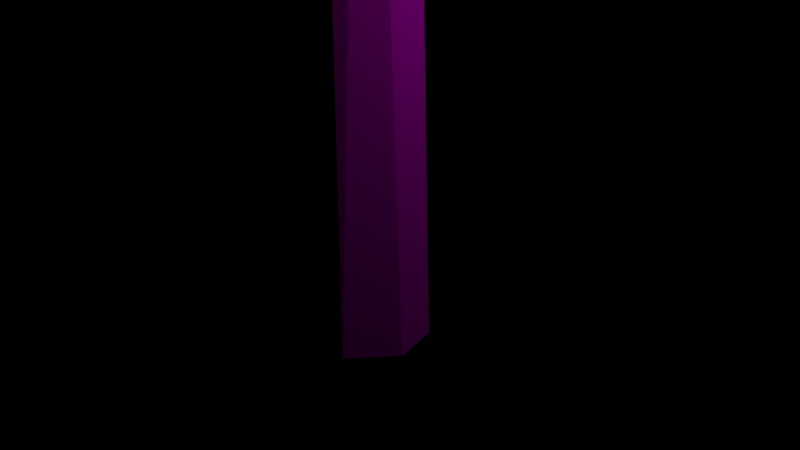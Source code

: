 # Source: Tree1.blend  (saved by Blender 2.79.0; exported with 4.5.12 LTS)
import bpy
from mathutils import Matrix  # noqa: F401  (used for matrix-valued properties, if any)

bpy.ops.wm.read_factory_settings(use_empty=True)
scene = bpy.context.scene
scene.name = 'Scene'

# ---- collections
col_collection_1 = bpy.data.collections.new('Collection 1'); scene.collection.children.link(col_collection_1)

# ---- images (referenced by path relative to the original .blend; pixels are not part of the script)
import os
ASSET_DIR = os.environ.get("B2B_ASSET_DIR", "")  # directory of the original .blend (textures are referenced by path, not embedded)
HERE = os.path.dirname(os.path.abspath(__file__))  # packed textures are extracted next to this script under _unpacked/

def load_image(name, relpath, width, height, colorspace="sRGB"):
    """Load a texture the original file referenced (path relative to the .blend, or extracted next to this script)."""
    p = next((c for c in (os.path.join(HERE, relpath), os.path.join(ASSET_DIR, relpath)) if relpath and os.path.exists(c)), "")
    if p:
        img = bpy.data.images.load(p, check_existing=True)
        img.name = name
    else:  # same state as the original file: an image datablock whose file is absent (Cycles renders it pink)
        img = bpy.data.images.new(name, width, height)
        img.source = "FILE"
        img.filepath = "//" + (relpath or name)
    img.colorspace_settings.name = colorspace
    return img
img_leafcolor = load_image('LeafColor', 'LeafColor.png', 1024, 1024, 'sRGB')
img_trunk = load_image('Trunk', 'Trunk1.png', 1024, 1024, 'sRGB')

# ---- materials (node trees are filled in below, after node groups)
mat_leaf = bpy.data.materials.new('Leaf')
mat_leaf.alpha_threshold = 0.0
mat_leaf.roughness = 0.5
mat_trunk = bpy.data.materials.new('Trunk')
mat_trunk.alpha_threshold = 0.0
mat_trunk.roughness = 0.5

# ---- material node trees
mat_leaf.use_nodes = True; mat_leaf.node_tree.nodes.clear()
_N = mat_leaf.node_tree.nodes; _L = mat_leaf.node_tree.links
n0 = _N.new('ShaderNodeOutputMaterial'); n0.name = 'Material Output'; n0.location = (300, 300)
n1 = _N.new('ShaderNodeBsdfDiffuse'); n1.name = 'Diffuse BSDF'; n1.location = (10, 300)
n2 = _N.new('ShaderNodeTexImage'); n2.name = 'Image Texture'; n2.location = (-187, 316)
n2.width = 140
n2.image = img_leafcolor
_L.new(n1.outputs[0], n0.inputs[0])
_L.new(n2.outputs[0], n1.inputs[0])
n0.is_active_output = True
mat_trunk.use_nodes = True; mat_trunk.node_tree.nodes.clear()
_N = mat_trunk.node_tree.nodes; _L = mat_trunk.node_tree.links
n0 = _N.new('ShaderNodeOutputMaterial'); n0.name = 'Material Output'; n0.location = (300, 300)
n1 = _N.new('ShaderNodeBsdfDiffuse'); n1.name = 'Diffuse BSDF'; n1.location = (10, 300)
n2 = _N.new('ShaderNodeTexImage'); n2.name = 'Image Texture'; n2.location = (-150, 300)
n2.width = 140
n2.image = img_trunk
_L.new(n1.outputs[0], n0.inputs[0])
_L.new(n2.outputs[0], n1.inputs[0])
n0.is_active_output = True

# ---- cameras
cam_camera = bpy.data.cameras.new('Camera')
cam_camera.clip_end = 100.0
cam_camera.lens = 35.0
cam_camera.sensor_width = 32.0
cam_camera.sensor_height = 18.0
cam_camera.ortho_scale = 7.314
cam_camera.dof.focus_distance = 0.0

# ---- lights
light_lamp = bpy.data.lights.new('Lamp', 'POINT')
light_lamp.transmission_factor = 0.0
light_lamp.cutoff_distance = 30.0
light_lamp.energy = 100.0
light_lamp.shadow_buffer_clip_start = 1.001
light_lamp.shadow_soft_size = 0.1
light_lamp.shadow_maximum_resolution = 0.006
light_lamp.use_absolute_resolution = True

# ---- meshes
me_icosphere_001 = bpy.data.meshes.new('Icosphere.001')
me_icosphere_001.from_pydata([(-2.295, 0.1424, -0.1561), (-1.294, 1.117, -0.1565), (-1.955, 0.7906, 0.4578), (-1.015, -0.3674, 1.42), (-1.31, -0.6404, -0.9348), (-1.221, 0.2612, -1.118), (-1.95, 0.2287, -0.7877), (-0.4897, 0.7412, -0.4772), (-2.201, -0.5227, -0.2533), (-1.955, -0.8967, 0.4578), (-2.126, -0.05308, 0.8213), (-1.624, -0.7653, 1.089), (-1.624, 0.6591, 1.089), (-0.8074, 0.7991, 1.042), (-1.103, -0.9046, -0.6496), (-1.035, -1.219, 0.1371), (-0.4791, -1.148, -1.09), (0.0003134, -1.411, -0.8264), (-0.09407, -0.5253, -0.8527), (-0.9677, -1.109, -0.8777), (0.3548, -1.089, -0.5344), (-0.5277, -1.716, -0.4514), (-0.04448, -1.636, -0.04431), (-0.8072, -1.611, 0.02064), (-0.06002, -1.403, 0.3749), (-0.7306, -1.089, 0.5063), (0.8475, 0.2792, -0.5238), (0.08788, -0.8906, 0.4062), (0.8497, -0.2723, 0.5238), (-0.224, -0.01769, 0.9807), (0.6149, -0.4522, -0.6949), (0.4256, 0.6136, -0.7314), (-0.08896, 0.2648, -0.9934), (1.044, 1.276e-08, 0.05359), (0.2662, 1.027, 0.07729), (-0.338, -0.7739, 0.5518), (0.3036, -0.2669, 0.9745), (0.3832, 0.6855, 0.7167), (0.285, -0.7765, -0.5572), (0.3399, -0.9114, 0.0342), (-0.4998, 0.1904, -0.8661), (-0.4216, -0.3582, -0.7542), (-0.5795, -0.4689, -0.8879), (-0.3963, 0.8723, 0.102), (-1.195, -1.099, -0.3611), (-0.3908, 0.7537, 0.5102), (-0.2601, 0.4503, 0.8144), (-0.2138, -0.5708, 0.7385)], [], [(5, 42, 4), (5, 4, 6), (1, 6, 2), (44, 15, 9), (25, 47, 3), (2, 10, 12), (29, 13, 3), (29, 46, 13), (13, 12, 3), (12, 11, 3), (12, 10, 11), (10, 9, 11), (11, 25, 3), (3, 47, 29), (13, 45, 43), (1, 12, 13), (1, 2, 12), (0, 10, 2), (0, 8, 10), (8, 9, 10), (9, 15, 11), (15, 25, 11), (43, 1, 13), (43, 7, 1), (2, 6, 0), (8, 44, 9), (40, 5, 7), (5, 1, 7), (5, 6, 1), (6, 8, 0), (6, 4, 8), (4, 44, 8), (42, 5, 40), (4, 42, 14), (16, 19, 42), (16, 42, 18), (14, 19, 44), (17, 20, 22), (15, 23, 25), (25, 24, 35), (25, 23, 24), (23, 22, 24), (24, 27, 35), (24, 39, 27), (21, 22, 23), (22, 20, 24), (20, 39, 24), (44, 23, 15), (44, 19, 23), (19, 21, 23), (21, 17, 22), (16, 21, 19), (20, 17, 18), (17, 16, 18), (16, 17, 21), (32, 30, 18), (30, 26, 33), (26, 31, 34), (30, 33, 39), (43, 34, 7), (26, 34, 33), (27, 28, 36), (28, 37, 36), (36, 37, 29), (37, 46, 29), (35, 27, 36), (33, 37, 28), (33, 34, 37), (34, 45, 37), (39, 28, 27), (39, 33, 28), (31, 7, 34), (32, 7, 31), (32, 40, 7), (26, 30, 31), (30, 32, 31), (30, 38, 18), (38, 30, 39), (47, 35, 36), (13, 46, 45), (44, 4, 14), (20, 38, 39), (42, 41, 18), (19, 14, 42), (20, 18, 38), (32, 18, 40), (37, 45, 46), (45, 34, 43), (25, 35, 47), (40, 18, 41), (40, 41, 42), (29, 47, 36)])
_uv = me_icosphere_001.uv_layers.new(name='UVMap')
_uv.uv.foreach_set('vector', [0.992, 0.8828, 0.883, 0.7757, 0.992, 0.7525, 0.6848, 0.07834, 0.6189, 0.1564, 0.5826, 0.01361, 0.4512, 0.5672, 0.6515, 0.5358, 0.518, 0.6903, 0.5332, 0.2319, 0.4739, 0.2791, 0.3719, 0.1613, 0.1513, 0.27, 0.266, 0.2299, 0.2965, 0.3842, 0.007991, 0.6009, 0.1174, 0.5456, 0.05844, 0.6678, 0.2583, 0.7785, 0.1002, 0.7694, 0.2523, 0.689, 0.3719, 0.9927, 0.413, 0.943, 0.5197, 0.9364, 0.1002, 0.7694, 0.05844, 0.6678, 0.2523, 0.689, 0.05844, 0.6678, 0.2583, 0.5718, 0.2523, 0.689, 0.05844, 0.6678, 0.1174, 0.5456, 0.2583, 0.5718, 0.1174, 0.5456, 0.2447, 0.4871, 0.2583, 0.5718, 0.1814, 0.4269, 0.1513, 0.27, 0.2965, 0.3842, 0.2965, 0.3842, 0.266, 0.2299, 0.3512, 0.2531, 0.5197, 0.9364, 0.4371, 0.8817, 0.4222, 0.8209, 0.4512, 0.5672, 0.4648, 0.7307, 0.3719, 0.655, 0.4512, 0.5672, 0.518, 0.6903, 0.4648, 0.7307, 0.6593, 0.6374, 0.6096, 0.7307, 0.518, 0.6903, 0.06634, 0.4813, 0.1657, 0.4416, 0.1174, 0.5456, 0.1657, 0.4416, 0.2447, 0.4871, 0.1174, 0.5456, 0.08978, 0.4109, 0.0842, 0.2737, 0.1814, 0.4269, 0.0842, 0.2737, 0.1513, 0.27, 0.1814, 0.4269, 0.4222, 0.8209, 0.5197, 0.7453, 0.5197, 0.9364, 0.4222, 0.8209, 0.3782, 0.7491, 0.5197, 0.7453, 0.518, 0.6903, 0.6515, 0.5358, 0.6593, 0.6374, 0.4627, 0.07372, 0.5332, 0.2319, 0.3719, 0.1613, 0.8704, 0.8722, 0.992, 0.8828, 0.8432, 0.9562, 0.5953, 0.4332, 0.4512, 0.5672, 0.4333, 0.451, 0.5953, 0.4332, 0.6515, 0.5358, 0.4512, 0.5672, 0.5826, 0.01361, 0.4627, 0.07372, 0.4676, 0.007343, 0.5826, 0.01361, 0.6189, 0.1564, 0.4627, 0.07372, 0.6189, 0.1564, 0.5332, 0.2319, 0.4627, 0.07372, 0.883, 0.7757, 0.992, 0.8828, 0.8704, 0.8722, 0.6189, 0.1564, 0.6756, 0.2231, 0.5865, 0.2137, 0.8263, 0.315, 0.8644, 0.2492, 0.9145, 0.3419, 0.7997, 0.7378, 0.7303, 0.6587, 0.7939, 0.6249, 0.5865, 0.2137, 0.6199, 0.2382, 0.5332, 0.2319, 0.04586, 0.06701, 0.1321, 0.05103, 0.08417, 0.14, 0.7358, 0.2385, 0.8067, 0.2452, 0.7298, 0.3049, 0.7298, 0.3049, 0.8104, 0.3703, 0.7007, 0.3703, 0.7298, 0.3049, 0.8067, 0.2452, 0.8104, 0.3703, 0.04299, 0.2359, 0.08417, 0.14, 0.1468, 0.1787, 0.1468, 0.1787, 0.2194, 0.1648, 0.2179, 0.228, 0.1468, 0.1787, 0.2012, 0.1026, 0.2194, 0.1648, 0.007991, 0.1616, 0.08417, 0.14, 0.04299, 0.2359, 0.08417, 0.14, 0.1321, 0.05103, 0.1468, 0.1787, 0.1321, 0.05103, 0.2012, 0.1026, 0.1468, 0.1787, 0.5332, 0.2319, 0.4924, 0.3349, 0.4739, 0.2791, 0.5332, 0.2319, 0.6199, 0.2382, 0.4924, 0.3349, 0.6199, 0.2382, 0.5735, 0.3572, 0.4924, 0.3349, 0.5735, 0.3572, 0.6764, 0.3737, 0.5591, 0.4186, 0.6848, 0.2875, 0.5735, 0.3572, 0.6199, 0.2382, 0.917, 0.6397, 0.8939, 0.718, 0.7939, 0.6249, 0.8939, 0.718, 0.7997, 0.7378, 0.7939, 0.6249, 0.6848, 0.2875, 0.6764, 0.3737, 0.5735, 0.3572, 0.7097, 0.54, 0.8766, 0.5529, 0.7939, 0.6249, 0.8766, 0.5529, 0.8392, 0.4427, 0.917, 0.4332, 0.7007, 0.1091, 0.7021, 0.0263, 0.8438, 0.01111, 0.21, 0.007343, 0.3559, 0.02247, 0.2012, 0.1026, 0.8033, 0.9378, 0.7002, 0.9424, 0.8023, 0.8577, 0.7007, 0.1091, 0.8438, 0.01111, 0.7672, 0.1863, 0.2194, 0.1648, 0.3519, 0.08589, 0.3559, 0.1897, 0.8373, 0.2239, 0.9212, 0.09156, 0.9313, 0.2006, 0.5591, 0.911, 0.5356, 0.7796, 0.6266, 0.8577, 0.5356, 0.7796, 0.6283, 0.7909, 0.6266, 0.8577, 0.2179, 0.228, 0.2194, 0.1648, 0.3559, 0.1897, 0.7672, 0.1863, 0.9212, 0.09156, 0.8373, 0.2239, 0.7672, 0.1863, 0.8438, 0.01111, 0.9212, 0.09156, 0.8438, 0.01111, 0.9313, 0.007343, 0.9212, 0.09156, 0.2012, 0.1026, 0.3519, 0.08589, 0.2194, 0.1648, 0.2012, 0.1026, 0.3559, 0.02247, 0.3519, 0.08589, 0.6753, 0.8091, 0.8023, 0.8577, 0.7002, 0.9424, 0.7603, 0.7525, 0.8023, 0.8577, 0.6753, 0.8091, 0.7603, 0.7525, 0.8272, 0.7649, 0.8023, 0.8577, 0.8392, 0.4427, 0.8766, 0.5529, 0.7473, 0.4472, 0.8766, 0.5529, 0.7097, 0.54, 0.7473, 0.4472, 0.8766, 0.5529, 0.8768, 0.6103, 0.7939, 0.6249, 0.1623, 0.05781, 0.21, 0.007343, 0.2012, 0.1026, 0.266, 0.2299, 0.2179, 0.228, 0.3559, 0.1897, 0.5197, 0.9364, 0.413, 0.943, 0.4371, 0.8817, 0.5332, 0.2319, 0.6189, 0.1564, 0.5865, 0.2137, 0.2743, 0.4565, 0.3168, 0.4416, 0.3168, 0.531, 0.3495, 0.6023, 0.3215, 0.582, 0.3495, 0.5457, 0.8644, 0.2492, 0.9145, 0.2385, 0.9145, 0.3419, 0.917, 0.6397, 0.7939, 0.6249, 0.8768, 0.6103, 0.7097, 0.54, 0.7939, 0.6249, 0.6753, 0.5756, 0.5356, 0.7796, 0.6576, 0.7453, 0.6283, 0.7909, 0.8272, 0.977, 0.7002, 0.9424, 0.8033, 0.9378, 0.1513, 0.27, 0.2179, 0.228, 0.266, 0.2299, 0.3055, 0.5457, 0.3055, 0.6551, 0.2743, 0.6072, 0.8704, 0.8722, 0.8512, 0.7925, 0.883, 0.7757, 0.6266, 0.8577, 0.6576, 0.9388, 0.5591, 0.911])
me_icosphere_001.materials.append(mat_leaf)
me_icosphere_001.use_remesh_preserve_volume = False
me_icosphere_001.use_remesh_preserve_attributes = False
me_icosphere_001.use_mirror_vertex_groups = False
me_icosphere_001.update()
me_cylinder = bpy.data.meshes.new('Cylinder')
me_cylinder.from_pydata([(1.375, 1.014, 9.244), (0.7109, 0.7995, 9.089), (0.7798, 1.08, 9.222), (0.9461, 0.6082, 9.095), (1.043, 1.224, 9.27), (2.14, 0.7498, 12.27), (2.31, 0.9956, 12.33), (1.253, 0.6603, 9.11), (2.019, 1.181, 12.38), (1.88, 0.89, 12.31), (1.32, -2.509, 9.519), (2.04, -2.874, 11.74), (1.121, -1.685, 9.739), (1.552, -2.118, 9.644), (2.11, -3.393, 11.66), (1.299, -1.451, 9.303), (1.644, -3.459, 11.57), (0.897, -1.965, 9.502), (1.021, -2.4, 9.578), (1.41, -3.119, 11.58), (1.682, -2.784, 11.69), (0.8239, 0.595, -6.801), (1.004, -0.1997, -6.801), (0.605, 0.2009, 6.857), (0.396, -0.9559, -6.801), (-0.5335, -0.865, -6.801), (-0.9889, -0.2344, -6.801), (-0.865, 0.5335, -6.801), (-0.05414, 1.044, -6.801), (-0.3704, -0.5394, 6.854), (-0.6411, -0.1282, 6.806), (-0.4581, 0.4902, 6.779), (-2.643, 0.8966, 12.55), (-1.404, 0.1512, 10.59), (-2.199, 0.2084, 10.44), (-1.47, 0.9659, 10.52), (-1.925, -0.0004499, 10.64), (-3.0, 0.598, 12.55), (-1.891, 1.052, 10.53), (-2.721, 0.1447, 12.55), (-2.271, 0.3728, 12.55), (-2.272, 0.719, 12.55), (-2.337, 0.7396, 10.63), (0.5477, -0.327, 6.834), (0.04834, -0.4788, 7.351), (0.1147, -0.6335, 6.771), (0.5196, 0.03213, 7.071), (0.111, 0.4733, 7.648), (0.2231, 0.1354, 7.622), (0.3507, -0.03475, 7.336), (0.1831, 0.5987, 7.019), (0.4345, 0.4694, 6.802)], [], [(0, 6, 7), (7, 5, 3), (17, 19, 12), (10, 16, 18), (12, 19, 20), (18, 19, 17), (23, 22, 21), (31, 28, 27), (9, 8, 2, 1), (31, 38, 50), (29, 36, 34), (30, 34, 42), (38, 32, 35), (34, 39, 37), (33, 40, 39), (15, 13, 43, 46), (44, 12, 49), (43, 10, 45), (43, 13, 10), (44, 18, 17), (51, 0, 23), (48, 3, 1), (41, 48, 47), (51, 4, 0), (46, 7, 49), (49, 7, 3), (50, 4, 51), (48, 49, 3), (8, 6, 0, 4), (7, 6, 5), (9, 1, 3, 5), (4, 2, 8), (8, 9, 5, 6), (11, 14, 13, 15), (10, 14, 16), (18, 16, 19), (10, 13, 14), (20, 11, 15, 12), (20, 19, 16, 14, 11), (21, 28, 50, 51), (25, 24, 45, 29), (51, 23, 21), (23, 43, 22), (24, 22, 43), (24, 43, 45), (26, 25, 29, 30), (27, 26, 30, 31), (31, 50, 28), (33, 36, 45, 44), (22, 24, 25, 26, 27, 28, 21), (29, 45, 36), (50, 35, 47), (30, 29, 34), (43, 23, 46), (31, 30, 42), (31, 42, 38), (32, 38, 42, 37), (50, 38, 35), (42, 34, 37), (36, 33, 39), (33, 41, 40), (34, 36, 39), (37, 39, 40, 41, 32), (35, 32, 41), (44, 17, 12), (44, 49, 33), (45, 10, 18), (7, 46, 23, 0), (44, 45, 18), (2, 50, 47), (49, 48, 41, 33), (41, 47, 35), (47, 48, 1), (12, 15, 46, 49), (50, 2, 4), (47, 1, 2)])
_uv = me_cylinder.uv_layers.new(name='UVMap')
_uv.uv.foreach_set('vector', [0.5692, 0.8189, 0.5701, 0.9747, 0.5469, 0.8116, 0.9682, 0.3859, 0.9642, 0.5521, 0.9513, 0.3807, 0.8627, 0.4314, 0.8565, 0.5528, 0.8382, 0.4352, 0.9969, 0.432, 0.9744, 0.5353, 0.9777, 0.4284, 0.8382, 0.4352, 0.8565, 0.5528, 0.8323, 0.5496, 0.882, 0.4458, 0.8565, 0.5528, 0.8627, 0.4314, 0.5176, 0.6969, 0.5231, 0.003461, 0.5701, 0.004913, 0.1356, 0.6902, 0.0665, 0.002618, 0.1056, 0.002537, 0.9293, 0.5527, 0.9116, 0.5601, 0.8882, 0.394, 0.9039, 0.3844, 0.1356, 0.6902, 0.2453, 0.8745, 0.1006, 0.7034, 0.6292, 0.3046, 0.7009, 0.1035, 0.7212, 0.1113, 0.7694, 0.2794, 0.7703, 0.1059, 0.8012, 0.09762, 0.2453, 0.8745, 0.2952, 0.9753, 0.2188, 0.8751, 0.7703, 0.1059, 0.7588, 0.003054, 0.7837, 0.004773, 0.6716, 0.1088, 0.7118, 0.00429, 0.7364, 0.002537, 0.4178, 0.8178, 0.3785, 0.8338, 0.4849, 0.6949, 0.5061, 0.7075, 0.8576, 0.2981, 0.8382, 0.4352, 0.8308, 0.2868, 0.9252, 0.002537, 0.9252, 0.12, 0.8937, 0.009869, 0.4849, 0.6949, 0.3785, 0.8338, 0.3528, 0.8269, 0.8576, 0.2981, 0.882, 0.4458, 0.8627, 0.4314, 0.5327, 0.6947, 0.5692, 0.8189, 0.5176, 0.6969, 0.9403, 0.2989, 0.9513, 0.3807, 0.9354, 0.377, 0.8664, 0.002537, 0.8503, 0.2546, 0.8308, 0.2515, 0.08257, 0.6935, 0.06965, 0.817, 0.04627, 0.8173, 0.9682, 0.2764, 0.9682, 0.3859, 0.9547, 0.2869, 0.9547, 0.2869, 0.9682, 0.3859, 0.9513, 0.3807, 0.1006, 0.7034, 0.06965, 0.817, 0.08257, 0.6935, 0.9403, 0.2989, 0.9547, 0.2869, 0.9513, 0.3807, 0.02373, 0.9767, 0.003088, 0.9755, 0.04627, 0.8173, 0.06965, 0.817, 0.5469, 0.8116, 0.5701, 0.9747, 0.5538, 0.9713, 0.9468, 0.5503, 0.9354, 0.377, 0.9513, 0.3807, 0.9642, 0.5521, 0.06965, 0.817, 0.08252, 0.8145, 0.02373, 0.9767, 0.8967, 0.7272, 0.8765, 0.7247, 0.8779, 0.7098, 0.8967, 0.7096, 0.3324, 0.9385, 0.3014, 0.9337, 0.3785, 0.8338, 0.4178, 0.8178, 0.9969, 0.432, 0.9969, 0.5493, 0.9744, 0.5353, 0.882, 0.4458, 0.8721, 0.5609, 0.8565, 0.5528, 0.3528, 0.8269, 0.3785, 0.8338, 0.3014, 0.9337, 0.9958, 0.8136, 0.9764, 0.8238, 0.9744, 0.685, 0.9919, 0.7035, 0.8505, 0.7045, 0.8308, 0.6889, 0.8425, 0.6703, 0.872, 0.6711, 0.872, 0.698, 0.006769, 0.006343, 0.0665, 0.002618, 0.1006, 0.7034, 0.08257, 0.6935, 0.7364, 0.992, 0.6793, 0.9975, 0.5995, 0.3118, 0.6292, 0.3046, 0.5327, 0.6947, 0.5176, 0.6969, 0.5701, 0.004913, 0.5176, 0.6969, 0.4849, 0.6949, 0.5231, 0.003461, 0.4716, 0.002537, 0.5231, 0.003461, 0.4849, 0.6949, 0.6793, 0.9975, 0.5763, 0.3101, 0.5995, 0.3118, 0.7766, 0.9668, 0.7426, 0.9639, 0.7468, 0.2753, 0.7694, 0.2794, 0.8247, 0.9659, 0.7766, 0.9668, 0.7694, 0.2794, 0.8089, 0.2796, 0.1356, 0.6902, 0.1006, 0.7034, 0.0665, 0.002618, 0.6716, 0.1088, 0.7009, 0.1035, 0.5995, 0.3118, 0.6009, 0.2818, 0.9351, 0.5822, 0.951, 0.6297, 0.9129, 0.6652, 0.8648, 0.6652, 0.8308, 0.6373, 0.8346, 0.5888, 0.8888, 0.566, 0.6292, 0.3046, 0.5995, 0.3118, 0.7009, 0.1035, 0.1006, 0.7034, 0.2188, 0.8751, 0.1052, 0.7355, 0.6504, 0.3042, 0.6292, 0.3046, 0.7212, 0.1113, 0.4849, 0.6949, 0.5176, 0.6969, 0.5061, 0.7075, 0.8089, 0.2796, 0.7694, 0.2794, 0.8012, 0.09762, 0.8089, 0.2796, 0.8012, 0.09762, 0.8247, 0.09948, 0.8054, 0.002537, 0.8247, 0.09948, 0.8012, 0.09762, 0.7837, 0.004773, 0.1006, 0.7034, 0.2453, 0.8745, 0.2188, 0.8751, 0.8012, 0.09762, 0.7703, 0.1059, 0.7837, 0.004773, 0.7009, 0.1035, 0.6716, 0.1088, 0.7364, 0.002537, 0.8815, 0.1047, 0.8664, 0.002537, 0.8875, 0.004189, 0.7212, 0.1113, 0.7009, 0.1035, 0.7364, 0.002537, 0.8665, 0.744, 0.8338, 0.744, 0.8308, 0.7187, 0.8489, 0.7096, 0.8703, 0.7208, 0.2188, 0.8751, 0.2952, 0.9753, 0.2702, 0.9767, 0.8576, 0.2981, 0.8627, 0.4314, 0.8382, 0.4352, 0.8875, 0.2714, 0.8578, 0.2699, 0.8815, 0.1047, 0.9776, 0.2764, 0.9969, 0.432, 0.9777, 0.4284, 0.5469, 0.8116, 0.5061, 0.7075, 0.5176, 0.6969, 0.5692, 0.8189, 0.8576, 0.2981, 0.882, 0.2764, 0.882, 0.4458, 0.8882, 0.394, 0.8943, 0.2764, 0.9102, 0.3057, 0.8578, 0.2699, 0.8503, 0.2546, 0.8664, 0.002537, 0.8815, 0.1047, 0.8664, 0.002537, 0.8308, 0.2515, 0.8321, 0.1039, 0.9102, 0.3057, 0.9293, 0.3022, 0.9039, 0.3844, 0.9919, 0.7035, 0.9744, 0.685, 0.9808, 0.5544, 0.9958, 0.5638, 0.1006, 0.7034, 0.08252, 0.8145, 0.06965, 0.817, 0.9102, 0.3057, 0.9039, 0.3844, 0.8882, 0.394])
me_cylinder.materials.append(mat_trunk)
me_cylinder.use_remesh_preserve_volume = False
me_cylinder.use_remesh_preserve_attributes = False
me_cylinder.use_mirror_vertex_groups = False
me_cylinder.update()

# ---- objects
ob_icosphere_001 = bpy.data.objects.new('Icosphere.001', me_icosphere_001)
ob_cylinder = bpy.data.objects.new('Cylinder', me_cylinder)
ob_lamp = bpy.data.objects.new('Lamp', light_lamp)
ob_camera = bpy.data.objects.new('Camera', cam_camera)

# ---- transforms, parenting, visibility, modifiers, constraints
ob_icosphere_001.location = (2.336, 0.9491, 15.39)
ob_icosphere_001.scale = (3.648, 3.378, 2.205)
ob_icosphere_001.lineart.crease_threshold = 0.0
ob_cylinder.location = (0.0, 0.0, 4.203)
ob_cylinder.scale = (0.7812, 0.7812, 0.7812)
ob_cylinder.lineart.crease_threshold = 0.0
ob_lamp.location = (4.076, 1.005, 5.904)
ob_lamp.rotation_euler = (0.6503, 0.05522, 1.866)
ob_lamp.lock_rotations_4d = False
ob_lamp.empty_display_type = 'ARROWS'
ob_lamp.color = (0.0, 0.0, 0.0, 0.0)
ob_lamp.lineart.crease_threshold = 0.0
ob_camera.location = (7.481, -6.508, 5.344)
ob_camera.rotation_euler = (1.109, 0.0, 0.8149)
ob_camera.lock_rotations_4d = False
ob_camera.empty_display_type = 'ARROWS'
ob_camera.color = (0.0, 0.0, 0.0, 0.0)
ob_camera.display_type = 'WIRE'
ob_camera.lineart.crease_threshold = 0.0

# ---- collection membership
col_collection_1.objects.link(ob_icosphere_001)
col_collection_1.objects.link(ob_cylinder)
col_collection_1.objects.link(ob_lamp)
col_collection_1.objects.link(ob_camera)

# ---- scene / render settings (as saved in the file)
scene.camera = ob_camera
scene.frame_start = 1; scene.frame_end = 250; scene.frame_set(1)
scene.render.engine = 'CYCLES'
scene.render.resolution_percentage = 50
scene.render.dither_intensity = 0.0
scene.cycles.use_denoising = False
scene.cycles.samples = 128
scene.cycles.sampling_pattern = 'TABULATED_SOBOL'
scene.cycles.use_adaptive_sampling = False
scene.cycles.use_light_tree = False
scene.cycles.blur_glossy = 0.0
scene.cycles.sample_clamp_indirect = 0.0
scene.view_settings.view_transform = 'Standard'
bpy.context.view_layer.update()
